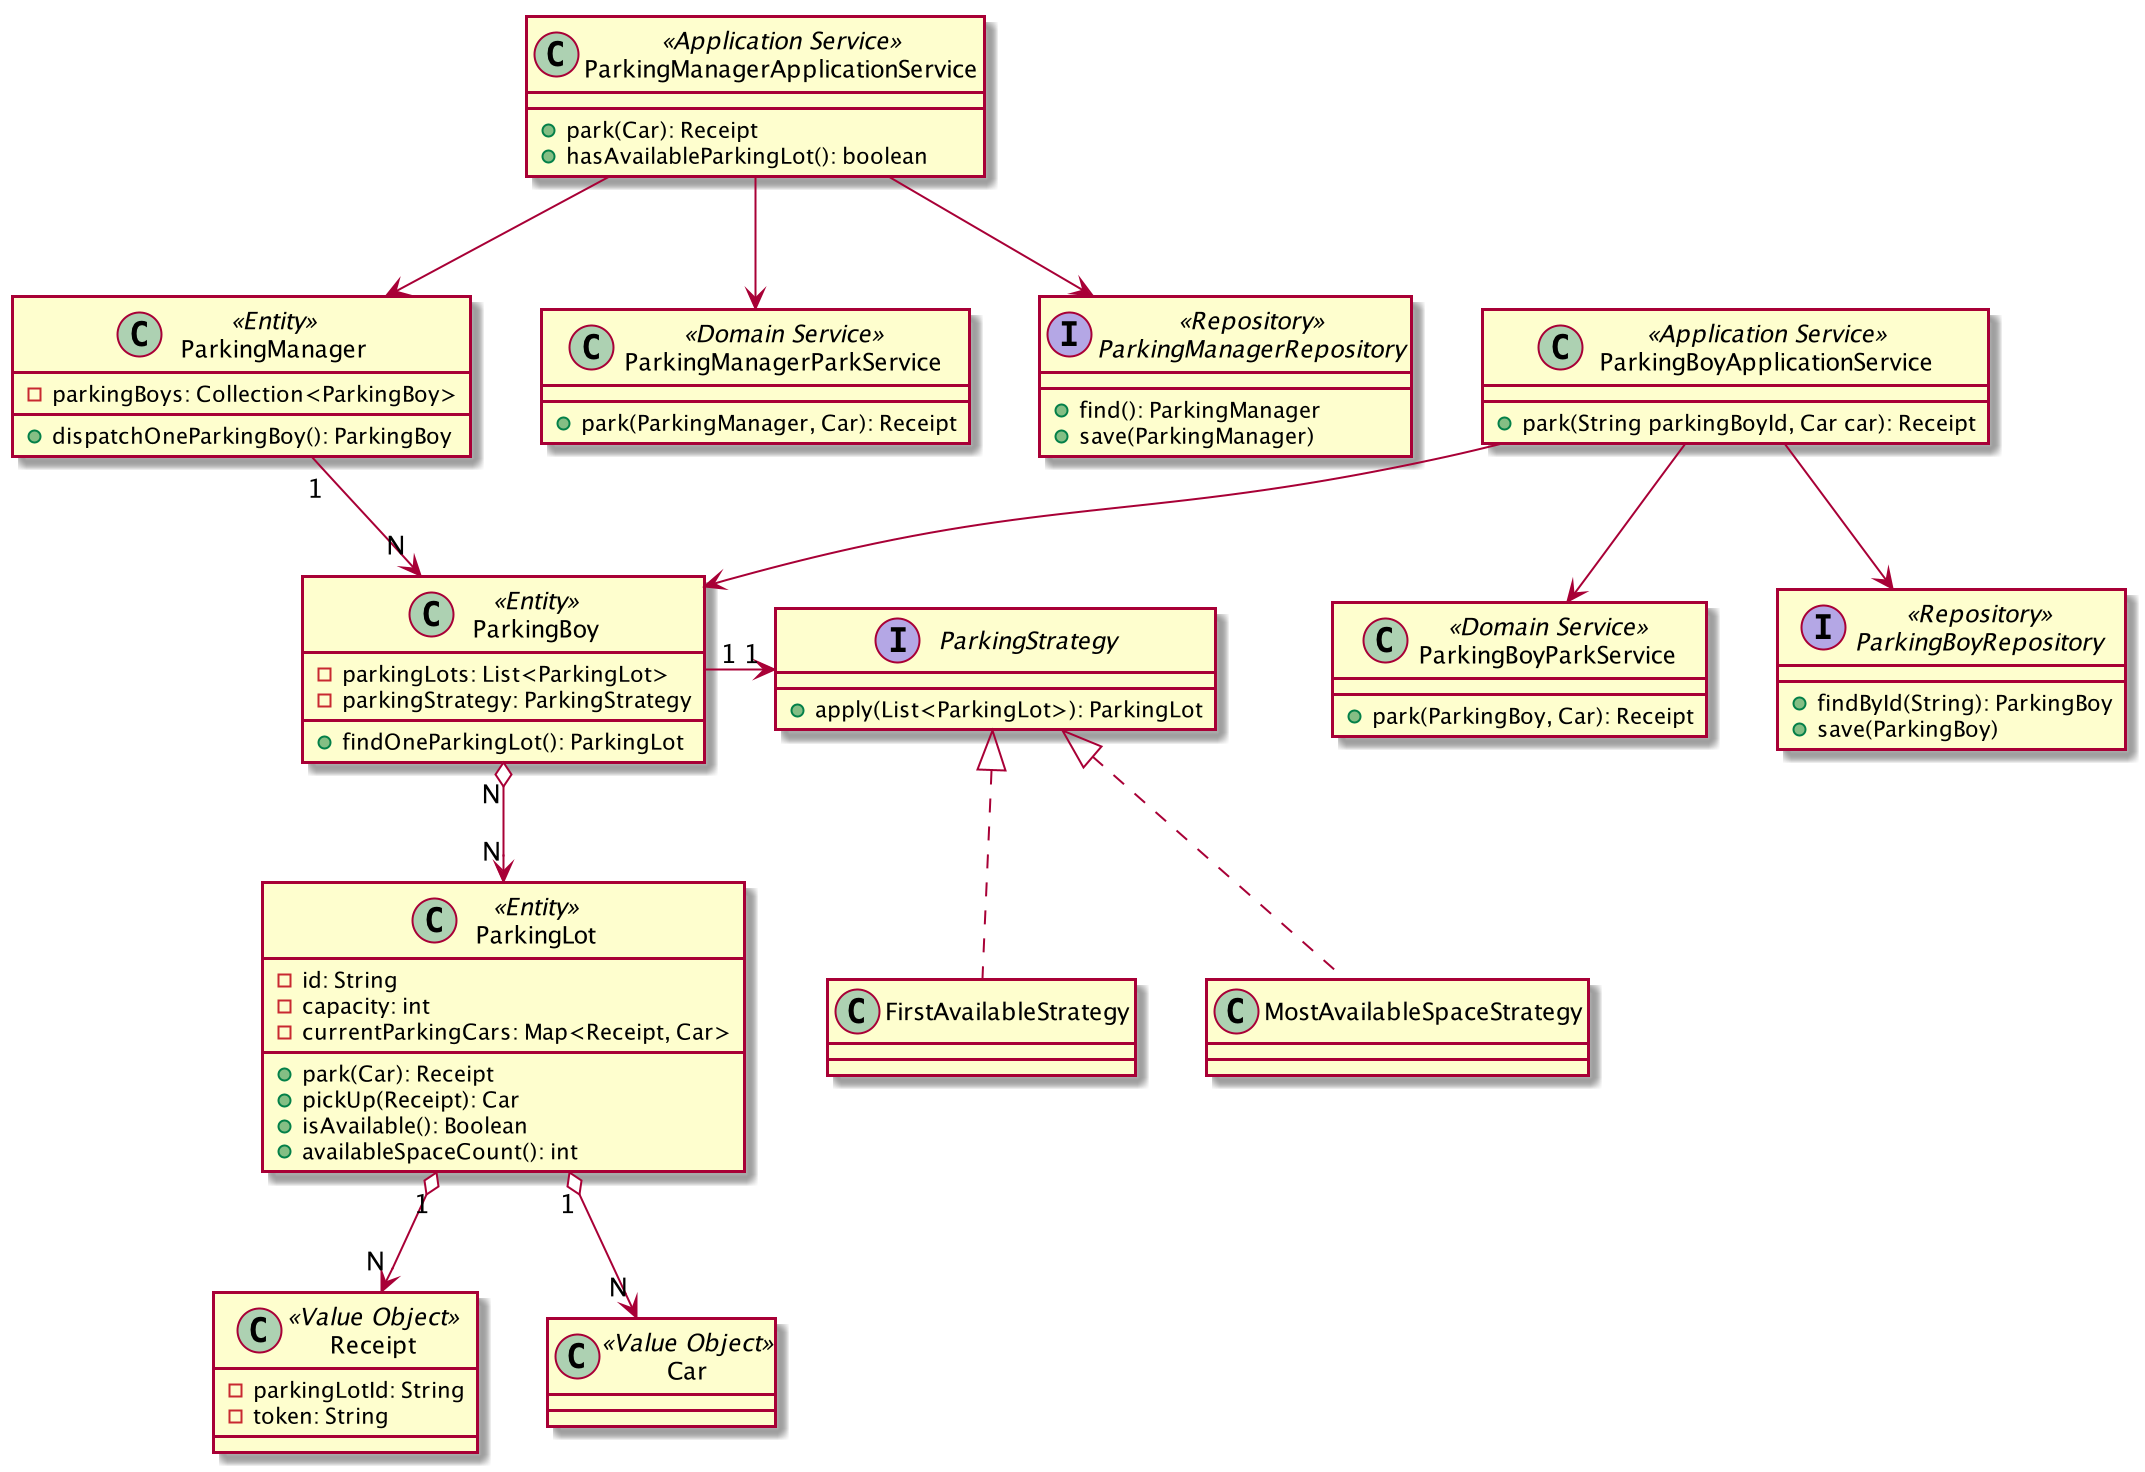

The diagram above was rendered by PlantUML. Its source (embedded in the PNG):
@startuml

class ParkingManager <<Entity>> {
  - parkingBoys: Collection<ParkingBoy>
  + dispatchOneParkingBoy(): ParkingBoy
}

class ParkingBoy <<Entity>> {
  - parkingLots: List<ParkingLot>
  - parkingStrategy: ParkingStrategy
  + findOneParkingLot(): ParkingLot
}

class ParkingLot <<Entity>> {
  - id: String
  - capacity: int
  - currentParkingCars: Map<Receipt, Car>
  + park(Car): Receipt
  + pickUp(Receipt): Car
  + isAvailable(): Boolean
  + availableSpaceCount(): int
}

class Receipt <<Value Object>> {
  - parkingLotId: String
  - token: String
}

class Car <<Value Object>>

interface ParkingStrategy {
  + apply(List<ParkingLot>): ParkingLot
}

class FirstAvailableStrategy

class MostAvailableSpaceStrategy

ParkingBoy "N" o--> "N" ParkingLot

ParkingBoy "1" -> "1" ParkingStrategy

ParkingLot "1" o--> "N" Receipt

ParkingLot "1" o--> "N" Car

ParkingStrategy <|.. FirstAvailableStrategy

ParkingStrategy <|.. MostAvailableSpaceStrategy

ParkingManager "1" --> "N" ParkingBoy

class ParkingBoyApplicationService <<Application Service>> {
+ park(String parkingBoyId, Car car): Receipt
}

class ParkingBoyParkService <<Domain Service>> {
+ park(ParkingBoy, Car): Receipt
}

interface ParkingBoyRepository <<Repository>> {
+ findById(String): ParkingBoy
+ save(ParkingBoy)
}

ParkingBoyApplicationService --> ParkingBoyParkService
ParkingBoyApplicationService --> ParkingBoyRepository
ParkingBoyApplicationService --> ParkingBoy

class ParkingManagerApplicationService <<Application Service>> {
+ park(Car): Receipt
+ hasAvailableParkingLot(): boolean
}

class ParkingManagerParkService <<Domain Service>> {
+ park(ParkingManager, Car): Receipt
}

interface ParkingManagerRepository <<Repository>> {
+ find(): ParkingManager
+ save(ParkingManager)
}

ParkingManagerApplicationService --> ParkingManagerParkService
ParkingManagerApplicationService --> ParkingManagerRepository
ParkingManagerApplicationService --> ParkingManager




@enduml